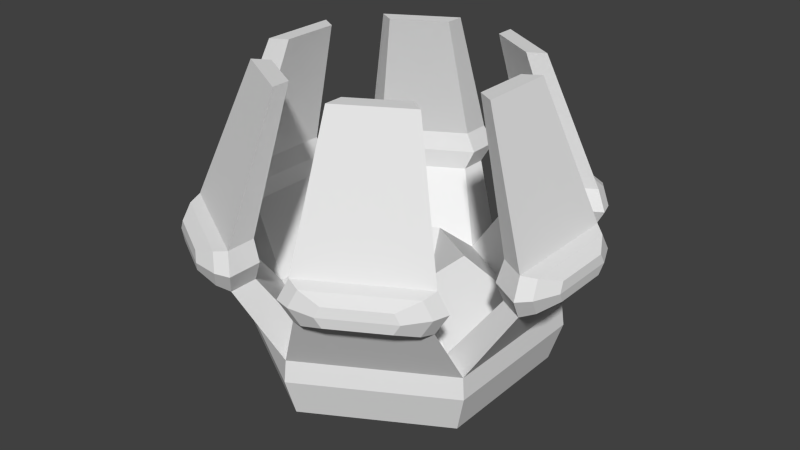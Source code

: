 # Source: armhand.blend  (saved by Blender 2.72.0; exported with 4.5.12 LTS)
import bpy
from mathutils import Matrix  # noqa: F401  (used for matrix-valued properties, if any)

bpy.ops.wm.read_factory_settings(use_empty=True)
scene = bpy.context.scene
scene.name = 'Scene'

# ---- collections
col_collection_1 = bpy.data.collections.new('Collection 1'); scene.collection.children.link(col_collection_1)

# ---- world
world_world = bpy.data.worlds.new('World'); scene.world = world_world
world_world.color = (0.05088, 0.05088, 0.05088)
world_world.use_sun_shadow = False
world_world.sun_shadow_jitter_overblur = 0.0
world_world.cycles.sampling_method = 'MANUAL'
world_world.cycles.sample_map_resolution = 256

# ---- meshes
me_cylinder = bpy.data.meshes.new('Cylinder')
me_cylinder.from_pydata([(1.678e-08, 0.3149, -0.725), (2.244e-08, 0.5993, -0.5865), (0.2727, 0.1574, -0.725), (0.519, 0.2997, -0.5865), (0.2727, -0.1574, -0.725), (0.519, -0.2997, -0.5865), (-1.074e-08, -0.3149, -0.725), (-2.996e-08, -0.5993, -0.5865), (-0.2727, -0.1574, -0.725), (-0.519, -0.2997, -0.5865), (-0.2727, 0.1574, -0.725), (-0.519, 0.2997, -0.5865), (2.394e-08, 0.65, -0.4277), (0.5629, 0.325, -0.4277), (0.5629, -0.325, -0.4277), (-3.288e-08, -0.65, -0.4277), (-0.5629, -0.325, -0.4277), (-0.5629, 0.325, -0.4277), (2.363e-08, 0.6389, -0.3394), (0.5533, 0.3194, -0.3394), (0.5533, -0.3194, -0.3394), (-3.222e-08, -0.6389, -0.3394), (-0.5533, -0.3194, -0.3394), (-0.5533, 0.3194, -0.3394), (1.888e-08, 0.4821, -0.3394), (0.4175, 0.241, -0.3394), (0.4175, -0.241, -0.3394), (-2.326e-08, -0.4821, -0.3394), (-0.4175, -0.241, -0.3394), (-0.4175, 0.241, -0.3394), (-0.1505, 0.7371, -0.0665), (-0.5631, 0.499, -0.0665), (-0.4619, 0.4405, -0.0665), (-0.1505, 0.6202, -0.0665), (-0.7137, 0.2382, -0.0665), (-0.7137, -0.2382, -0.0665), (-0.6124, -0.1797, -0.0665), (-0.6124, 0.1797, -0.0665), (-0.5631, -0.499, -0.0665), (-0.1505, -0.7371, -0.0665), (-0.1505, -0.6202, -0.0665), (-0.4619, -0.4405, -0.0665), (0.1505, -0.7371, -0.0665), (0.5631, -0.499, -0.0665), (0.4619, -0.4405, -0.0665), (0.1505, -0.6202, -0.0665), (0.7137, -0.2382, -0.0665), (0.7137, 0.2382, -0.0665), (0.6124, 0.1797, -0.0665), (0.6124, -0.1797, -0.0665), (0.5631, 0.499, -0.0665), (0.1505, 0.7371, -0.0665), (0.1505, 0.6202, -0.0665), (0.4619, 0.4405, -0.0665), (-0.1129, 0.771, 0.01786), (-0.6113, 0.4833, 0.01786), (-0.4889, 0.4127, 0.01786), (-0.1129, 0.6298, 0.01786), (-0.7242, 0.2877, 0.01786), (-0.7242, -0.2877, 0.01786), (-0.6019, -0.2171, 0.01786), (-0.6019, 0.2171, 0.01786), (-0.6113, -0.4833, 0.01786), (-0.1129, -0.771, 0.01786), (-0.1129, -0.6298, 0.01786), (-0.4889, -0.4127, 0.01786), (0.1129, -0.771, 0.01786), (0.6113, -0.4833, 0.01786), (0.4889, -0.4127, 0.01786), (0.1129, -0.6298, 0.01786), (0.7242, -0.2877, 0.01786), (0.7242, 0.2877, 0.01786), (0.6019, 0.2171, 0.01786), (0.6019, -0.2171, 0.01786), (0.6113, 0.4833, 0.01786), (0.1129, 0.771, 0.01786), (0.1129, 0.6298, 0.01786), (0.4889, 0.4127, 0.01786), (-0.1452, 0.742, 0.09822), (-0.57, 0.4967, 0.09822), (-0.4657, 0.4365, 0.09822), (-0.1452, 0.6216, 0.09822), (-0.7152, 0.2452, 0.09822), (-0.7152, -0.2452, 0.09822), (-0.6109, -0.185, 0.09822), (-0.6109, 0.185, 0.09822), (-0.57, -0.4967, 0.09822), (-0.1452, -0.742, 0.09822), (-0.1452, -0.6216, 0.09822), (-0.4657, -0.4365, 0.09822), (0.1452, -0.742, 0.09822), (0.57, -0.4967, 0.09822), (0.4657, -0.4365, 0.09822), (0.1452, -0.6216, 0.09822), (0.7152, -0.2452, 0.09822), (0.7152, 0.2452, 0.09822), (0.6109, 0.185, 0.09822), (0.6109, -0.185, 0.09822), (0.57, 0.4967, 0.09822), (0.1452, 0.742, 0.09822), (0.1452, 0.6216, 0.09822), (0.4657, 0.4365, 0.09822), (-0.1195, 0.5172, 0.6327), (-0.3881, 0.3621, 0.6327), (-0.3222, 0.3241, 0.6327), (-0.1195, 0.4411, 0.6327), (-0.5077, 0.1551, 0.6327), (-0.5077, -0.1551, 0.6327), (-0.4417, -0.117, 0.6327), (-0.4417, 0.117, 0.6327), (-0.3881, -0.3621, 0.6327), (-0.1195, -0.5172, 0.6327), (-0.1195, -0.4411, 0.6327), (-0.3222, -0.3241, 0.6327), (0.1195, -0.5172, 0.6327), (0.3881, -0.3621, 0.6327), (0.3222, -0.3241, 0.6327), (0.1195, -0.4411, 0.6327), (0.5077, -0.1551, 0.6327), (0.5077, 0.1551, 0.6327), (0.4417, 0.117, 0.6327), (0.4417, -0.117, 0.6327), (0.3881, 0.3621, 0.6327), (0.1195, 0.5172, 0.6327), (0.1195, 0.4411, 0.6327), (0.3222, 0.3241, 0.6327), (-0.2069, 0.7571, -0.05318), (-0.5522, 0.5578, -0.05318), (-0.7591, 0.1993, -0.05318), (-0.7591, -0.1993, -0.05318), (-0.5522, -0.5578, -0.05318), (-0.2069, -0.7571, -0.05318), (0.2069, -0.7571, -0.05318), (0.5522, -0.5578, -0.05318), (0.7591, -0.1993, -0.05318), (0.7591, 0.1993, -0.05318), (0.5522, 0.5578, -0.05318), (0.2069, 0.7571, -0.05318), (-0.1755, 0.7855, 0.01742), (-0.5925, 0.5447, 0.01742), (-0.7679, 0.2408, 0.01742), (-0.7679, -0.2408, 0.01742), (-0.5925, -0.5447, 0.01742), (-0.1755, -0.7855, 0.01742), (0.1755, -0.7855, 0.01742), (0.5925, -0.5447, 0.01742), (0.7679, -0.2408, 0.01742), (0.7679, 0.2408, 0.01742), (0.5925, 0.5447, 0.01742), (0.1755, 0.7855, 0.01742), (-0.2025, 0.7611, 0.08468), (-0.5579, 0.5559, 0.08468), (-0.7604, 0.2052, 0.08468), (-0.7604, -0.2052, 0.08468), (-0.5579, -0.5559, 0.08468), (-0.2025, -0.7611, 0.08468), (0.2025, -0.7611, 0.08468), (0.5579, -0.5559, 0.08468), (0.7604, -0.2052, 0.08468), (0.7604, 0.2052, 0.08468), (0.5579, 0.5559, 0.08468), (0.2025, 0.7611, 0.08468), (-0.3014, 0.757, -0.02481), (-0.5049, 0.6395, -0.02481), (-0.8062, 0.1175, -0.02481), (-0.8062, -0.1175, -0.02481), (-0.5049, -0.6395, -0.02481), (-0.3014, -0.757, -0.02481), (0.3014, -0.757, -0.02481), (0.5049, -0.6395, -0.02481), (0.8062, -0.1175, -0.02481), (0.8062, 0.1175, -0.02481), (0.5049, 0.6395, -0.02481), (0.3014, 0.757, -0.02481), (-0.2828, 0.7737, 0.0168), (-0.5286, 0.6318, 0.0168), (-0.8114, 0.1419, 0.0168), (-0.8114, -0.1419, 0.0168), (-0.5286, -0.6318, 0.0168), (-0.2828, -0.7737, 0.0168), (0.2828, -0.7737, 0.0168), (0.5286, -0.6318, 0.0168), (0.8114, -0.1419, 0.0168), (0.8114, 0.1419, 0.0168), (0.5286, 0.6318, 0.0168), (0.2828, 0.7737, 0.0168), (-0.2987, 0.7594, 0.05645), (-0.5083, 0.6384, 0.05645), (-0.807, 0.121, 0.05645), (-0.807, -0.121, 0.05645), (-0.5083, -0.6384, 0.05645), (-0.2987, -0.7594, 0.05645), (0.2987, -0.7594, 0.05645), (0.5083, -0.6384, 0.05645), (0.807, -0.121, 0.05645), (0.807, 0.121, 0.05645), (0.5083, 0.6384, 0.05645), (0.2987, 0.7594, 0.05645), (-0.3014, 0.757, -0.02481), (-0.5049, 0.6395, -0.02481), (-0.8062, 0.1175, -0.02481), (-0.8062, -0.1175, -0.02481), (-0.5049, -0.6395, -0.02481), (-0.3014, -0.757, -0.02481), (0.3014, -0.757, -0.02481), (0.5049, -0.6395, -0.02481), (0.8062, -0.1175, -0.02481), (0.8062, 0.1175, -0.02481), (0.5049, 0.6395, -0.02481), (0.3014, 0.757, -0.02481), (-0.2828, 0.7737, 0.0168), (-0.5286, 0.6318, 0.0168), (-0.8114, 0.1419, 0.0168), (-0.8114, -0.1419, 0.0168), (-0.5286, -0.6318, 0.0168), (-0.2828, -0.7737, 0.0168), (0.2828, -0.7737, 0.0168), (0.5286, -0.6318, 0.0168), (0.8114, -0.1419, 0.0168), (0.8114, 0.1419, 0.0168), (0.5286, 0.6318, 0.0168), (0.2828, 0.7737, 0.0168), (-0.2987, 0.7594, 0.05645), (-0.5083, 0.6384, 0.05645), (-0.807, 0.121, 0.05645), (-0.807, -0.121, 0.05645), (-0.5083, -0.6384, 0.05645), (-0.2987, -0.7594, 0.05645), (0.2987, -0.7594, 0.05645), (0.5083, -0.6384, 0.05645), (0.807, -0.121, 0.05645), (0.807, 0.121, 0.05645), (0.5083, 0.6384, 0.05645), (0.2987, 0.7594, 0.05645), (1.213e-08, 0.2515, -0.1573), (0.2178, 0.1258, -0.1573), (0.2178, -0.1258, -0.1573), (-9.863e-09, -0.2515, -0.1573), (-0.2178, -0.1258, -0.1573), (-0.2178, 0.1258, -0.1573), (2.271e-08, 0.1625, -0.4454), (0.1408, 0.08126, -0.4454), (0.1408, -0.08126, -0.4454), (8.5e-09, -0.1625, -0.4454), (-0.1408, -0.08126, -0.4454), (-0.1408, 0.08126, -0.4454)], [], [(0, 1, 3, 2), (2, 3, 5, 4), (4, 5, 7, 6), (6, 7, 9, 8), (1, 11, 17, 12), (10, 11, 1, 0), (8, 9, 11, 10), (0, 2, 4, 6, 8, 10), (12, 17, 23, 18), (11, 9, 16, 17), (9, 7, 15, 16), (7, 5, 14, 15), (5, 3, 13, 14), (3, 1, 12, 13), (17, 16, 22, 23), (16, 15, 21, 22), (15, 14, 20, 21), (14, 13, 19, 20), (13, 12, 18, 19), (24, 29, 239, 234), (43, 44, 68, 67), (23, 31, 30, 18), (29, 32, 31, 23), (24, 33, 32, 29), (18, 30, 33, 24), (33, 30, 54, 57), (22, 35, 34, 23), (28, 36, 35, 22), (29, 37, 36, 28), (23, 34, 37, 29), (45, 42, 66, 69), (21, 39, 38, 22), (27, 40, 39, 21), (28, 41, 40, 27), (22, 38, 41, 28), (70, 46, 134, 146), (20, 43, 42, 21), (26, 44, 43, 20), (27, 45, 44, 26), (21, 42, 45, 27), (40, 41, 65, 64), (19, 47, 46, 20), (25, 48, 47, 19), (26, 49, 48, 25), (20, 46, 49, 26), (74, 50, 136, 148), (18, 51, 50, 19), (24, 52, 51, 18), (25, 53, 52, 24), (19, 50, 53, 25), (75, 76, 100, 99), (43, 67, 145, 133), (55, 56, 80, 79), (77, 74, 98, 101), (68, 69, 93, 92), (57, 54, 78, 81), (48, 49, 73, 72), (31, 32, 56, 55), (53, 50, 74, 77), (99, 98, 160, 161), (36, 37, 61, 60), (51, 52, 76, 75), (55, 79, 151, 139), (41, 38, 62, 65), (39, 40, 64, 63), (44, 45, 69, 68), (49, 46, 70, 73), (32, 33, 57, 56), (42, 43, 133, 132), (47, 48, 72, 71), (59, 83, 153, 141), (37, 34, 58, 61), (52, 53, 77, 76), (35, 36, 60, 59), (84, 85, 109, 108), (95, 96, 120, 119), (86, 87, 111, 110), (97, 94, 118, 121), (88, 89, 113, 112), (99, 100, 124, 123), (64, 65, 89, 88), (73, 70, 94, 97), (86, 62, 142, 154), (71, 72, 96, 95), (60, 61, 85, 84), (30, 31, 127, 126), (69, 66, 90, 93), (56, 57, 81, 80), (67, 68, 92, 91), (76, 77, 101, 100), (35, 59, 141, 129), (65, 62, 86, 89), (67, 91, 157, 145), (63, 64, 88, 87), (72, 73, 97, 96), (61, 58, 82, 85), (95, 94, 158, 159), (59, 60, 84, 83), (102, 103, 104, 105), (106, 107, 108, 109), (110, 111, 112, 113), (114, 115, 116, 117), (118, 119, 120, 121), (122, 123, 124, 125), (82, 83, 107, 106), (93, 90, 114, 117), (80, 81, 105, 104), (91, 92, 116, 115), (100, 101, 125, 124), (78, 79, 103, 102), (89, 86, 110, 113), (98, 99, 123, 122), (87, 88, 112, 111), (96, 97, 121, 120), (85, 82, 106, 109), (94, 95, 119, 118), (83, 84, 108, 107), (81, 78, 102, 105), (92, 93, 117, 116), (101, 98, 122, 125), (79, 80, 104, 103), (90, 91, 115, 114), (152, 140, 176, 188), (156, 144, 180, 192), (144, 132, 168, 180), (155, 154, 190, 191), (130, 131, 167, 166), (158, 146, 182, 194), (127, 139, 175, 163), (161, 160, 196, 197), (148, 136, 172, 184), (140, 128, 164, 176), (136, 137, 173, 172), (147, 159, 195, 183), (75, 99, 161, 149), (66, 42, 132, 144), (79, 78, 150, 151), (31, 55, 139, 127), (63, 87, 155, 143), (34, 35, 129, 128), (62, 38, 130, 142), (46, 47, 135, 134), (83, 82, 152, 153), (47, 71, 147, 135), (51, 75, 149, 137), (78, 54, 138, 150), (71, 95, 159, 147), (87, 86, 154, 155), (39, 63, 143, 131), (58, 34, 128, 140), (90, 66, 144, 156), (94, 70, 146, 158), (38, 39, 131, 130), (82, 58, 140, 152), (91, 90, 156, 157), (98, 74, 148, 160), (50, 51, 137, 136), (54, 30, 126, 138), (166, 167, 203, 202), (197, 196, 232, 233), (184, 172, 208, 220), (172, 173, 209, 208), (183, 195, 231, 219), (176, 164, 200, 212), (175, 187, 223, 211), (167, 179, 215, 203), (189, 188, 224, 225), (169, 181, 217, 205), (164, 165, 201, 200), (185, 197, 233, 221), (129, 141, 177, 165), (150, 138, 174, 186), (137, 149, 185, 173), (154, 142, 178, 190), (132, 133, 169, 168), (146, 134, 170, 182), (157, 156, 192, 193), (138, 126, 162, 174), (145, 157, 193, 181), (126, 127, 163, 162), (141, 153, 189, 177), (151, 150, 186, 187), (142, 130, 166, 178), (160, 148, 184, 196), (134, 135, 171, 170), (135, 147, 183, 171), (143, 155, 191, 179), (159, 158, 194, 195), (128, 129, 165, 164), (133, 145, 181, 169), (149, 161, 197, 185), (153, 152, 188, 189), (131, 143, 179, 167), (139, 151, 187, 175), (202, 203, 215, 214), (208, 209, 221, 220), (216, 217, 229, 228), (206, 207, 219, 218), (200, 201, 213, 212), (204, 205, 217, 216), (198, 199, 211, 210), (214, 215, 227, 226), (212, 213, 225, 224), (210, 211, 223, 222), (220, 221, 233, 232), (218, 219, 231, 230), (163, 175, 211, 199), (194, 182, 218, 230), (191, 190, 226, 227), (192, 180, 216, 228), (180, 168, 204, 216), (188, 176, 212, 224), (165, 177, 213, 201), (173, 185, 221, 209), (186, 174, 210, 222), (182, 170, 206, 218), (190, 178, 214, 226), (168, 169, 205, 204), (193, 192, 228, 229), (162, 163, 199, 198), (174, 162, 198, 210), (181, 193, 229, 217), (177, 189, 225, 213), (187, 186, 222, 223), (196, 184, 220, 232), (178, 166, 202, 214), (170, 171, 207, 206), (171, 183, 219, 207), (179, 191, 227, 215), (195, 194, 230, 231), (234, 239, 245, 240), (29, 28, 238, 239), (28, 27, 237, 238), (27, 26, 236, 237), (26, 25, 235, 236), (25, 24, 234, 235), (241, 240, 245, 244, 243, 242), (239, 238, 244, 245), (238, 237, 243, 244), (237, 236, 242, 243), (236, 235, 241, 242), (235, 234, 240, 241)])
me_cylinder.use_remesh_preserve_volume = False
me_cylinder.use_remesh_preserve_attributes = False
me_cylinder.use_mirror_vertex_groups = False
me_cylinder.update()

# ---- objects
ob_cylinder = bpy.data.objects.new('Cylinder', me_cylinder)

# ---- transforms, parenting, visibility, modifiers, constraints
ob_cylinder.location = (0.0, 0.0, 0.0)
ob_cylinder.lineart.crease_threshold = 0.0

# ---- collection membership
col_collection_1.objects.link(ob_cylinder)

# ---- scene / render settings (as saved in the file)
scene.frame_start = 1; scene.frame_end = 250; scene.frame_set(1)
scene.render.engine = 'BLENDER_EEVEE_NEXT'
scene.render.resolution_percentage = 50
scene.render.dither_intensity = 0.0
scene.cycles.use_denoising = False
scene.cycles.samples = 10
scene.cycles.sampling_pattern = 'TABULATED_SOBOL'
scene.cycles.light_sampling_threshold = 0.0
scene.cycles.use_adaptive_sampling = False
scene.cycles.use_light_tree = False
scene.cycles.blur_glossy = 0.0
scene.cycles.pixel_filter_type = 'GAUSSIAN'
scene.cycles.sample_clamp_indirect = 0.0
scene.view_settings.view_transform = 'Standard'
bpy.context.view_layer.update()

# ---- added for rendering (the .blend has no active camera and no usable light): camera, sun
cam_auto = bpy.data.cameras.new('AutoCamera')
cam_auto.lens = 50.0
cam_auto.sensor_width = 36.0
cam_auto.clip_end = 1000.0
ob_auto_camera = bpy.data.objects.new('AutoCamera', cam_auto)
scene.collection.objects.link(ob_auto_camera)
ob_auto_camera.location = (2.43827, -2.92592, 1.90446)
ob_auto_camera.rotation_euler = (1.09748, -7.21219e-08, 0.694738)
scene.camera = ob_auto_camera
light_auto_sun = bpy.data.lights.new('AutoSun', 'SUN')
light_auto_sun.energy = 3.0
light_auto_sun.angle = 0.0523599
ob_auto_sun = bpy.data.objects.new('AutoSun', light_auto_sun)
scene.collection.objects.link(ob_auto_sun)
ob_auto_sun.rotation_euler = (0.872665, 0.174533, 0.523599)
bpy.context.view_layer.update()
